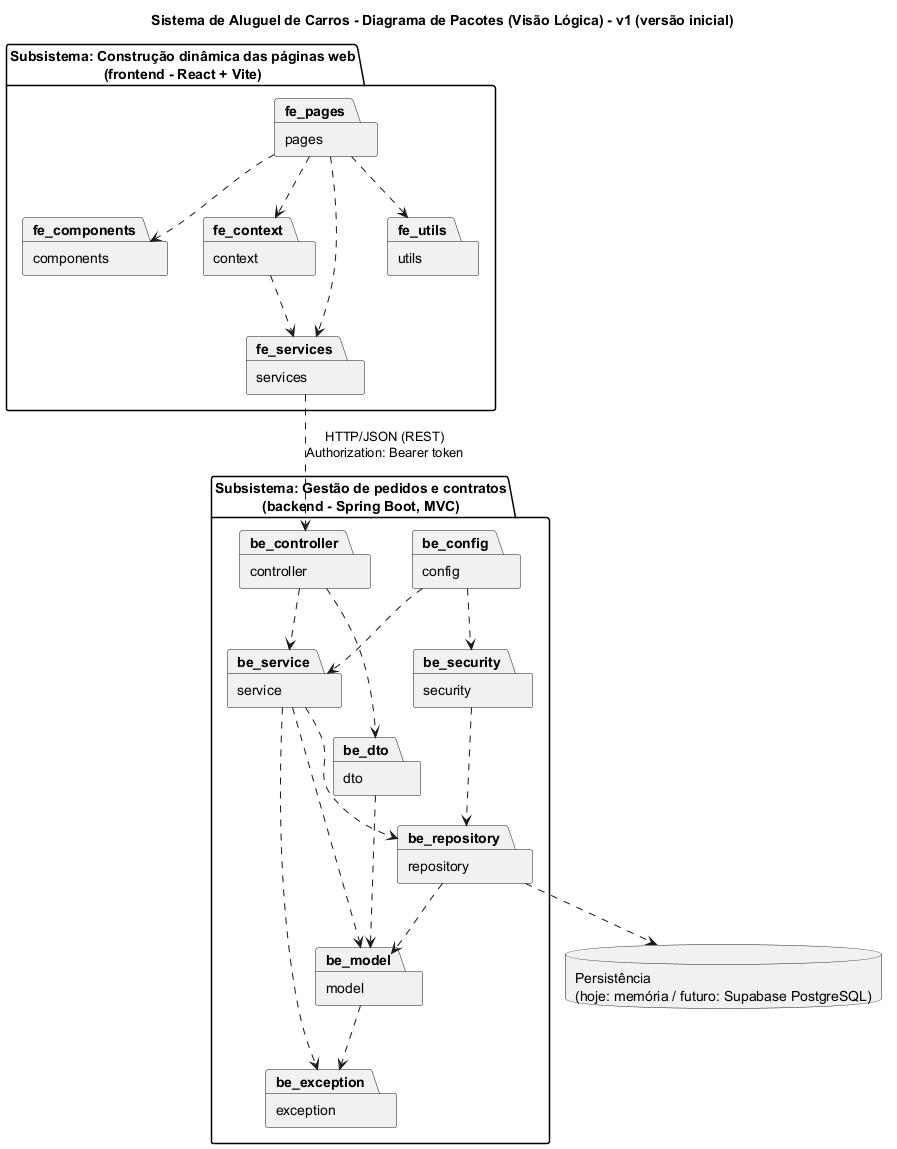

The diagram above was rendered by PlantUML. Its source (embedded in the PNG):
@startuml pacotes-v1
title Sistema de Aluguel de Carros - Diagrama de Pacotes (Visão Lógica) - v1 (versão inicial)
' VERSÃO INICIAL da modelagem.
' Diferença para a v2 (atual): a persistência estava planejada como
' "hoje: memória / futuro: Supabase PostgreSQL". Na v2 já é Supabase via JPA.
skinparam packageStyle folder

package "Subsistema: Construção dinâmica das páginas web\n(frontend - React + Vite)" as FE {
  package "pages" as fe_pages
  package "components" as fe_components
  package "context" as fe_context
  package "services" as fe_services
  package "utils" as fe_utils
}

package "Subsistema: Gestão de pedidos e contratos\n(backend - Spring Boot, MVC)" as BE {
  package "controller" as be_controller
  package "dto" as be_dto
  package "service" as be_service
  package "model" as be_model
  package "repository" as be_repository
  package "security" as be_security
  package "config" as be_config
  package "exception" as be_exception
}

database "Persistência\n(hoje: memória / futuro: Supabase PostgreSQL)" as DB

fe_pages ..> fe_components
fe_pages ..> fe_context
fe_pages ..> fe_services
fe_pages ..> fe_utils
fe_context ..> fe_services

fe_services ..> be_controller : HTTP/JSON (REST)\nAuthorization: Bearer token

be_controller ..> be_dto
be_controller ..> be_service
be_dto ..> be_model
be_service ..> be_model
be_service ..> be_repository
be_service ..> be_exception
be_repository ..> be_model
be_repository ..> DB
be_security ..> be_repository
be_config ..> be_security
be_config ..> be_service
be_model ..> be_exception
@enduml